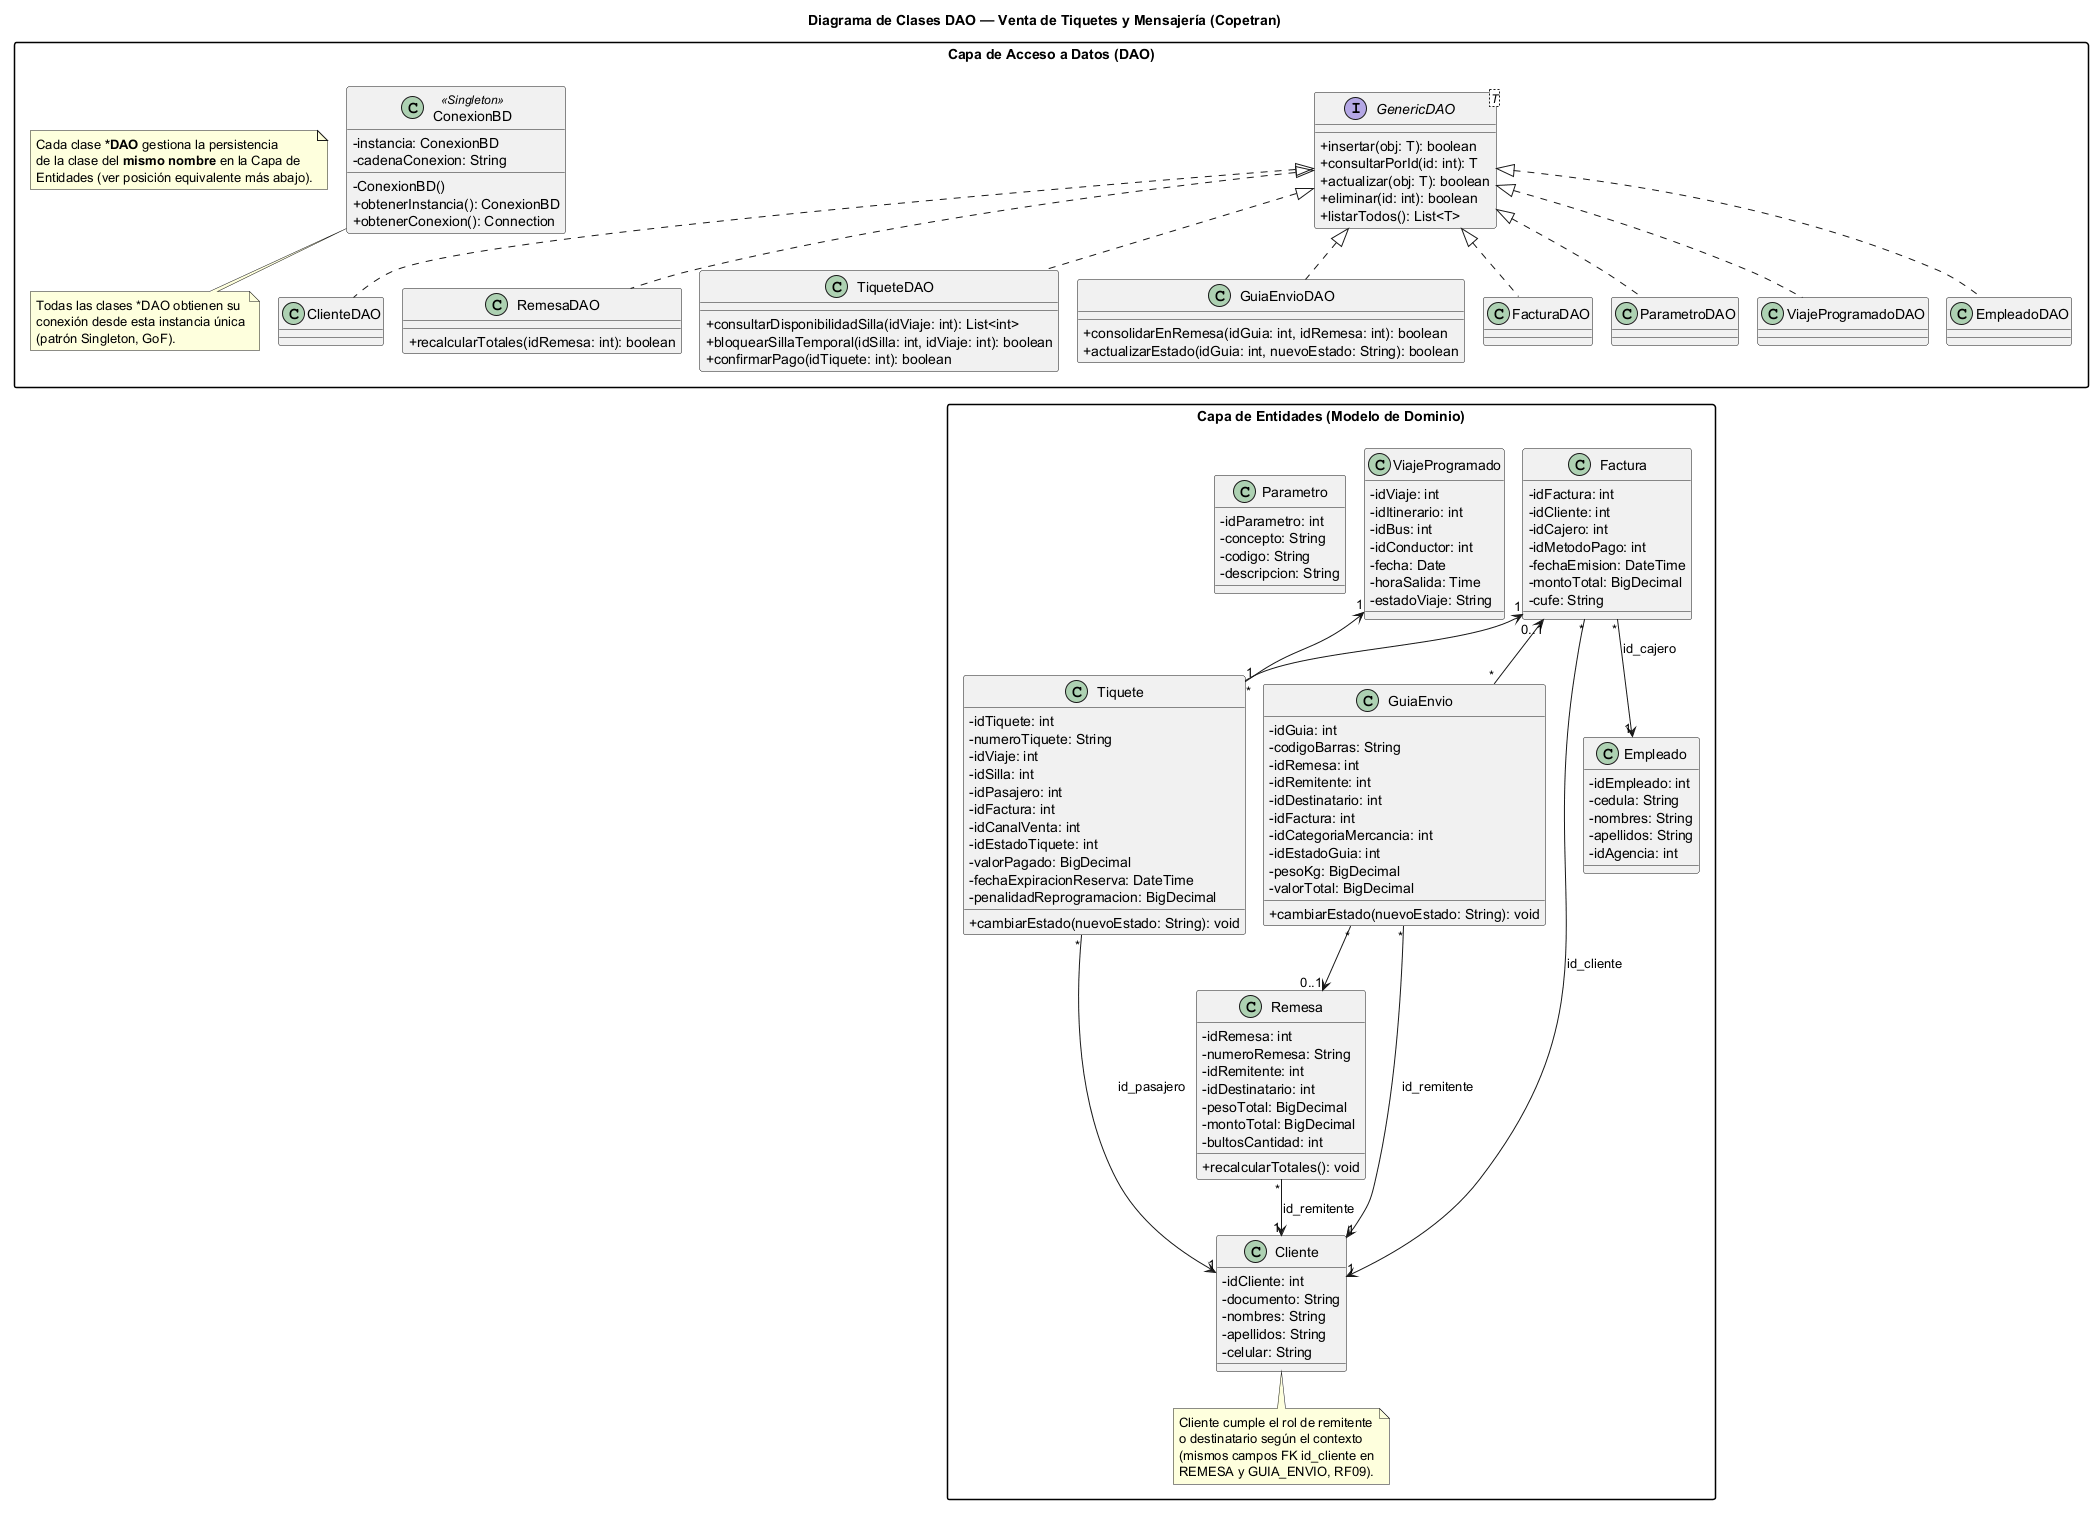

The diagram above was rendered by PlantUML. Its source (embedded in the PNG):
@startuml clases_dao
!pragma layout smetana
title Diagrama de Clases DAO — Venta de Tiquetes y Mensajería (Copetran)
skinparam classAttributeIconSize 0
skinparam packageStyle rectangle
skinparam nodesep 30
skinparam ranksep 55

package "Capa de Acceso a Datos (DAO)" {
  interface GenericDAO<T> {
    +insertar(obj: T): boolean
    +consultarPorId(id: int): T
    +actualizar(obj: T): boolean
    +eliminar(id: int): boolean
    +listarTodos(): List<T>
  }

  class ConexionBD <<Singleton>> {
    -instancia: ConexionBD
    -cadenaConexion: String
    -ConexionBD()
    +obtenerInstancia(): ConexionBD
    +obtenerConexion(): Connection
  }

  class ClienteDAO
  class EmpleadoDAO
  class ParametroDAO
  class ViajeProgramadoDAO
  class FacturaDAO

  class TiqueteDAO {
    +consultarDisponibilidadSilla(idViaje: int): List<int>
    +bloquearSillaTemporal(idSilla: int, idViaje: int): boolean
    +confirmarPago(idTiquete: int): boolean
  }

  class GuiaEnvioDAO {
    +consolidarEnRemesa(idGuia: int, idRemesa: int): boolean
    +actualizarEstado(idGuia: int, nuevoEstado: String): boolean
  }

  class RemesaDAO {
    +recalcularTotales(idRemesa: int): boolean
  }

  ClienteDAO .up.|> GenericDAO
  EmpleadoDAO .up.|> GenericDAO
  ParametroDAO .up.|> GenericDAO
  ViajeProgramadoDAO .up.|> GenericDAO
  FacturaDAO .up.|> GenericDAO
  TiqueteDAO .up.|> GenericDAO
  GuiaEnvioDAO .up.|> GenericDAO
  RemesaDAO .up.|> GenericDAO

  note bottom of ConexionBD
    Todas las clases *DAO obtienen su
    conexión desde esta instancia única
    (patrón Singleton, GoF).
  end note

  note "Cada clase <b>*DAO</b> gestiona la persistencia\nde la clase del <b>mismo nombre</b> en la Capa de\nEntidades (ver posición equivalente más abajo)." as N1
}

package "Capa de Entidades (Modelo de Dominio)" {
  class Cliente {
    -idCliente: int
    -documento: String
    -nombres: String
    -apellidos: String
    -celular: String
  }

  class Empleado {
    -idEmpleado: int
    -cedula: String
    -nombres: String
    -apellidos: String
    -idAgencia: int
  }

  class Parametro {
    -idParametro: int
    -concepto: String
    -codigo: String
    -descripcion: String
  }

  class ViajeProgramado {
    -idViaje: int
    -idItinerario: int
    -idBus: int
    -idConductor: int
    -fecha: Date
    -horaSalida: Time
    -estadoViaje: String
  }

  class Factura {
    -idFactura: int
    -idCliente: int
    -idCajero: int
    -idMetodoPago: int
    -fechaEmision: DateTime
    -montoTotal: BigDecimal
    -cufe: String
  }

  class Tiquete {
    -idTiquete: int
    -numeroTiquete: String
    -idViaje: int
    -idSilla: int
    -idPasajero: int
    -idFactura: int
    -idCanalVenta: int
    -idEstadoTiquete: int
    -valorPagado: BigDecimal
    -fechaExpiracionReserva: DateTime
    -penalidadReprogramacion: BigDecimal
    +cambiarEstado(nuevoEstado: String): void
  }

  class GuiaEnvio {
    -idGuia: int
    -codigoBarras: String
    -idRemesa: int
    -idRemitente: int
    -idDestinatario: int
    -idFactura: int
    -idCategoriaMercancia: int
    -idEstadoGuia: int
    -pesoKg: BigDecimal
    -valorTotal: BigDecimal
    +cambiarEstado(nuevoEstado: String): void
  }

  class Remesa {
    -idRemesa: int
    -numeroRemesa: String
    -idRemitente: int
    -idDestinatario: int
    -pesoTotal: BigDecimal
    -montoTotal: BigDecimal
    -bultosCantidad: int
    +recalcularTotales(): void
  }

  Tiquete "*" -up-> "1" ViajeProgramado
  Tiquete "1" -up-> "1" Factura
  Tiquete "*" -down-> "1" Cliente : id_pasajero
  Factura "*" --> "1" Empleado : id_cajero
  Factura "*" -down-> "1" Cliente : id_cliente
  GuiaEnvio "*" -down-> "0..1" Remesa
  GuiaEnvio "*" -down-> "1" Cliente : id_remitente
  GuiaEnvio "*" -up-> "0..1" Factura
  Remesa "*" -down-> "1" Cliente : id_remitente

  note bottom of Cliente
    Cliente cumple el rol de remitente
    o destinatario según el contexto
    (mismos campos FK id_cliente en
    REMESA y GUIA_ENVIO, RF09).
  end note
}

ClienteDAO -[hidden]-> Cliente
EmpleadoDAO -[hidden]-> Empleado
ParametroDAO -[hidden]-> Parametro
ViajeProgramadoDAO -[hidden]-> ViajeProgramado
FacturaDAO -[hidden]-> Factura
TiqueteDAO -[hidden]-> Tiquete
GuiaEnvioDAO -[hidden]-> GuiaEnvio
RemesaDAO -[hidden]-> Remesa

@enduml